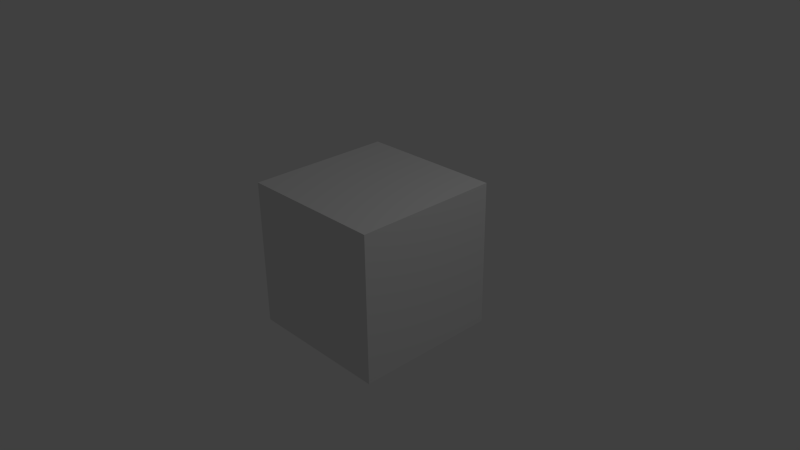# Source: materials.blend  (saved by Blender 2.62.0; exported with 4.5.12 LTS)
import bpy
from mathutils import Matrix  # noqa: F401  (used for matrix-valued properties, if any)

bpy.ops.wm.read_factory_settings(use_empty=True)
scene = bpy.context.scene
scene.name = 'Scene'

# ---- collections
col_collection_1 = bpy.data.collections.new('Collection 1'); scene.collection.children.link(col_collection_1)

# ---- materials (node trees are filled in below, after node groups)
mat_plywood = bpy.data.materials.new('Plywood')
mat_plywood.alpha_threshold = 0.0
mat_plywood.use_transparent_shadow = False
mat_plywood.preview_render_type = 'CUBE'
mat_plywood.roughness = 0.5
mat_plywood.line_color = (0.0, 0.0, 0.0, 1.0)

# ---- material node trees

# ---- world
world_world = bpy.data.worlds.new('World'); scene.world = world_world
world_world.color = (0.05088, 0.05088, 0.05088)
world_world.use_sun_shadow = False
world_world.sun_shadow_jitter_overblur = 0.0
world_world.cycles.sampling_method = 'MANUAL'
world_world.cycles.sample_map_resolution = 256

# ---- cameras
cam_camera = bpy.data.cameras.new('Camera')
cam_camera.clip_end = 100.0
cam_camera.lens = 35.0
cam_camera.sensor_width = 32.0
cam_camera.sensor_height = 18.0
cam_camera.ortho_scale = 7.314
cam_camera.dof.focus_distance = 0.0
cam_camera.dof.aperture_fstop = 128.0

# ---- lights
light_lamp = bpy.data.lights.new('Lamp', 'POINT')
light_lamp.transmission_factor = 0.0
light_lamp.cutoff_distance = 30.0
light_lamp.energy = 100.0
light_lamp.shadow_buffer_clip_start = 1.001
light_lamp.shadow_soft_size = 1.0
light_lamp.shadow_maximum_resolution = 0.006
light_lamp.use_absolute_resolution = True
light_lamp.cycles.use_multiple_importance_sampling = False

# ---- meshes
me_cube = bpy.data.meshes.new('Cube')
me_cube.from_pydata([(1.0, 1.0, -1.0), (1.0, -1.0, -1.0), (-1.0, -1.0, -1.0), (-1.0, 1.0, -1.0), (1.0, 1.0, 1.0), (1.0, -1.0, 1.0), (-1.0, -1.0, 1.0), (-1.0, 1.0, 1.0)], [], [(0, 1, 2, 3), (4, 7, 6, 5), (0, 4, 5, 1), (1, 5, 6, 2), (2, 6, 7, 3), (4, 0, 3, 7)])
me_cube.materials.append(mat_plywood)
me_cube.use_remesh_preserve_volume = False
me_cube.use_remesh_preserve_attributes = False
me_cube.use_mirror_vertex_groups = False
me_cube.update()

# ---- objects
ob_cube = bpy.data.objects.new('Cube', me_cube)
ob_lamp = bpy.data.objects.new('Lamp', light_lamp)
ob_camera = bpy.data.objects.new('Camera', cam_camera)

# ---- transforms, parenting, visibility, modifiers, constraints
ob_cube.location = (0.0, 0.0, 0.0)
ob_cube.lock_rotations_4d = False
ob_cube.empty_display_type = 'ARROWS'
ob_cube.lineart.crease_threshold = 0.0
ob_lamp.location = (4.076, 1.005, 5.904)
ob_lamp.rotation_euler = (0.6503, 0.05522, 1.866)
ob_lamp.lock_rotations_4d = False
ob_lamp.empty_display_type = 'ARROWS'
ob_lamp.color = (0.0, 0.0, 0.0, 0.0)
ob_lamp.lineart.crease_threshold = 0.0
ob_camera.location = (7.481, -6.508, 5.344)
ob_camera.rotation_euler = (1.109, 0.01082, 0.8149)
ob_camera.lock_rotations_4d = False
ob_camera.empty_display_type = 'ARROWS'
ob_camera.color = (0.0, 0.0, 0.0, 0.0)
ob_camera.display_type = 'WIRE'
ob_camera.lineart.crease_threshold = 0.0

# ---- collection membership
col_collection_1.objects.link(ob_cube)
col_collection_1.objects.link(ob_lamp)
col_collection_1.objects.link(ob_camera)

# ---- scene / render settings (as saved in the file)
scene.camera = ob_camera
scene.frame_start = 1; scene.frame_end = 250; scene.frame_set(1)
scene.render.engine = 'BLENDER_EEVEE_NEXT'
scene.render.image_settings.color_mode = 'RGB'
scene.render.image_settings.compression = 90
scene.render.resolution_percentage = 50
scene.render.dither_intensity = 0.0
scene.render.bake_margin = 2
scene.render.bake_bias = 0.0
scene.cycles.use_denoising = False
scene.cycles.samples = 10
scene.cycles.sampling_pattern = 'TABULATED_SOBOL'
scene.cycles.light_sampling_threshold = 0.0
scene.cycles.use_adaptive_sampling = False
scene.cycles.use_light_tree = False
scene.cycles.blur_glossy = 0.0
scene.cycles.volume_bounces = 1
scene.cycles.pixel_filter_type = 'GAUSSIAN'
scene.cycles.sample_clamp_indirect = 0.0
scene.view_settings.view_transform = 'Standard'
bpy.context.view_layer.update()
